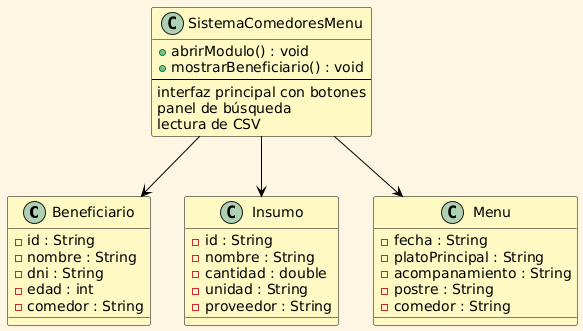

The diagram above was rendered by PlantUML. Its source (embedded in the PNG):
@startuml
skinparam backgroundColor #fdf6e3
skinparam classBackgroundColor #fff9c4
skinparam classBorderColor black
skinparam classArrowColor black
skinparam classFontColor black
skinparam classFontSize 14
skinparam shadowing false

class Beneficiario {
  - id : String
  - nombre : String
  - dni : String
  - edad : int
  - comedor : String
}

class Insumo {
  - id : String
  - nombre : String
  - cantidad : double
  - unidad : String
  - proveedor : String
}

class Menu {
  - fecha : String
  - platoPrincipal : String
  - acompanamiento : String
  - postre : String
  - comedor : String
}

class SistemaComedoresMenu {
  + abrirModulo() : void
  + mostrarBeneficiario() : void
  --
  interfaz principal con botones
  panel de búsqueda
  lectura de CSV
}

SistemaComedoresMenu --> Beneficiario
SistemaComedoresMenu --> Insumo
SistemaComedoresMenu --> Menu
@enduml